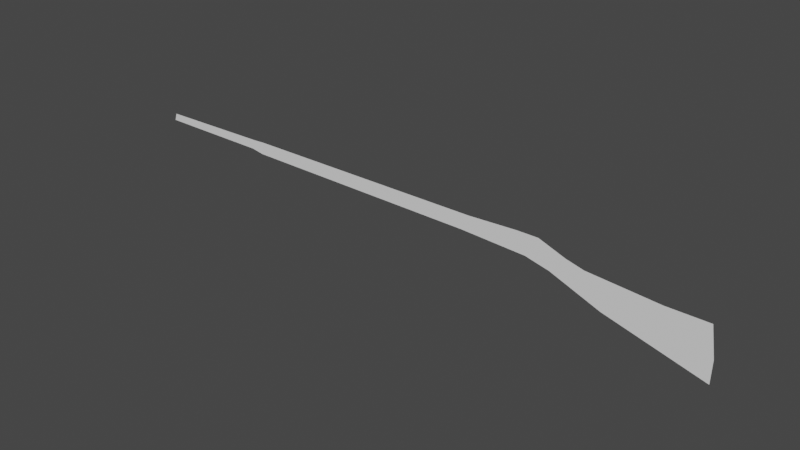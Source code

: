 # Source: 0130_SimpleMusket.blend  (saved by Blender 3.6.13; exported with 4.5.12 LTS)
import bpy
from mathutils import Matrix  # noqa: F401  (used for matrix-valued properties, if any)

bpy.ops.wm.read_factory_settings(use_empty=True)
scene = bpy.context.scene
scene.name = 'Scene'

# ---- collections
col_collection = bpy.data.collections.new('Collection'); scene.collection.children.link(col_collection)

# ---- world
world_world = bpy.data.worlds.new('World'); scene.world = world_world
world_world.use_nodes = True; world_world.node_tree.nodes.clear()
_N = world_world.node_tree.nodes; _L = world_world.node_tree.links
n0 = _N.new('ShaderNodeOutputWorld'); n0.name = 'World Output'; n0.location = (300, 300)
n1 = _N.new('ShaderNodeBackground'); n1.name = 'Background'; n1.location = (10, 300)
n1.inputs[0].default_value = (0.05088, 0.05088, 0.05088, 1.0)
_L.new(n1.outputs[0], n0.inputs[0])
n0.is_active_output = True
world_world.color = (0.05088, 0.05088, 0.05088)
world_world.use_sun_shadow = False
world_world.sun_shadow_jitter_overblur = 0.0

# ---- meshes
me_plane = bpy.data.meshes.new('Plane')
me_plane.from_pydata([(0.5778, 0.0568, 0.0), (0.756, 0.02028, 0.0), (0.8588, 0.02028, 0.0), (0.8704, -0.1907, 0.0), (0.8689, -0.3529, 0.0), (0.6227, -0.1663, 0.0), (0.4967, -0.0284, 0.0), (0.4359, 0.01217, 0.0), (0.2694, 0.03245, 0.0), (-0.3476, 0.04868, 0.0), (-0.3809, 0.06491, 0.0), (-0.6763, 0.06897, 0.0), (-0.6705, 0.1217, 0.0), (-0.3707, 0.1339, 0.0), (-0.3432, 0.1379, 0.0), (0.2882, 0.142, 0.0), (0.4127, 0.1582, 0.0), (0.4663, 0.1582, 0.0), (0.5329, 0.08925, 0.0)], [], [(2, 1, 0, 18, 17, 16, 15, 14, 13, 12, 11, 10, 9, 8, 7, 6, 5, 4, 3)])
_uv = me_plane.uv_layers.new(name='UVMap')
_uv.uv.foreach_set('vector', [0.9294, 0.5101, 0.878, 0.5101, 0.7889, 0.5284, 0.7665, 0.5446, 0.7332, 0.5791, 0.7064, 0.5791, 0.6441, 0.571, 0.3284, 0.569, 0.3146, 0.5669, 0.1647, 0.5609, 0.1618, 0.5345, 0.3096, 0.5325, 0.3262, 0.5243, 0.6347, 0.5162, 0.718, 0.5061, 0.7484, 0.4858, 0.8114, 0.4168, 0.9345, 0.3235, 0.9352, 0.4047])
me_plane.update()

# ---- objects
ob_empty_001 = bpy.data.objects.new('Empty.001', None)
ob_plane = bpy.data.objects.new('Plane', me_plane)

# ---- transforms, parenting, visibility, modifiers, constraints
ob_empty_001.location = (0.0, 0.0, 0.0)
ob_empty_001.rotation_euler = (1.571, -0.0, 3.142)
ob_empty_001.scale = (2.416, 2.416, 2.416)
ob_empty_001.empty_display_type = 'IMAGE'
ob_empty_001.empty_display_size = 5.0
ob_empty_001.empty_image_depth = 'FRONT'
ob_empty_001.use_empty_image_alpha = True
ob_empty_001.color = (1.0, 1.0, 1.0, 0.8)
ob_plane.location = (0.0, 0.0, 0.0)
ob_plane.rotation_euler = (1.571, -0.0, 0.0)
ob_plane.scale = (6.243, 2.229, 6.243)

# ---- collection membership
col_collection.objects.link(ob_empty_001)
col_collection.objects.link(ob_plane)

# ---- scene / render settings (as saved in the file)
scene.frame_start = 1; scene.frame_end = 250; scene.frame_set(1)
scene.render.engine = 'BLENDER_EEVEE_NEXT'
scene.cycles.sampling_pattern = 'TABULATED_SOBOL'
scene.view_settings.view_transform = 'Filmic'
bpy.context.view_layer.update()

# ---- added for rendering (the .blend has no active camera and no usable light): camera, sun
cam_auto = bpy.data.cameras.new('AutoCamera')
cam_auto.lens = 50.0
cam_auto.sensor_width = 36.0
cam_auto.clip_end = 1000.0
ob_auto_camera = bpy.data.objects.new('AutoCamera', cam_auto)
scene.collection.objects.link(ob_auto_camera)
ob_auto_camera.location = (9.60155, -10.795, 6.97965)
ob_auto_camera.rotation_euler = (1.09748, -7.21219e-08, 0.694738)
scene.camera = ob_auto_camera
light_auto_sun = bpy.data.lights.new('AutoSun', 'SUN')
light_auto_sun.energy = 3.0
light_auto_sun.angle = 0.0523599
ob_auto_sun = bpy.data.objects.new('AutoSun', light_auto_sun)
scene.collection.objects.link(ob_auto_sun)
ob_auto_sun.rotation_euler = (0.872665, 0.174533, 0.523599)
bpy.context.view_layer.update()
